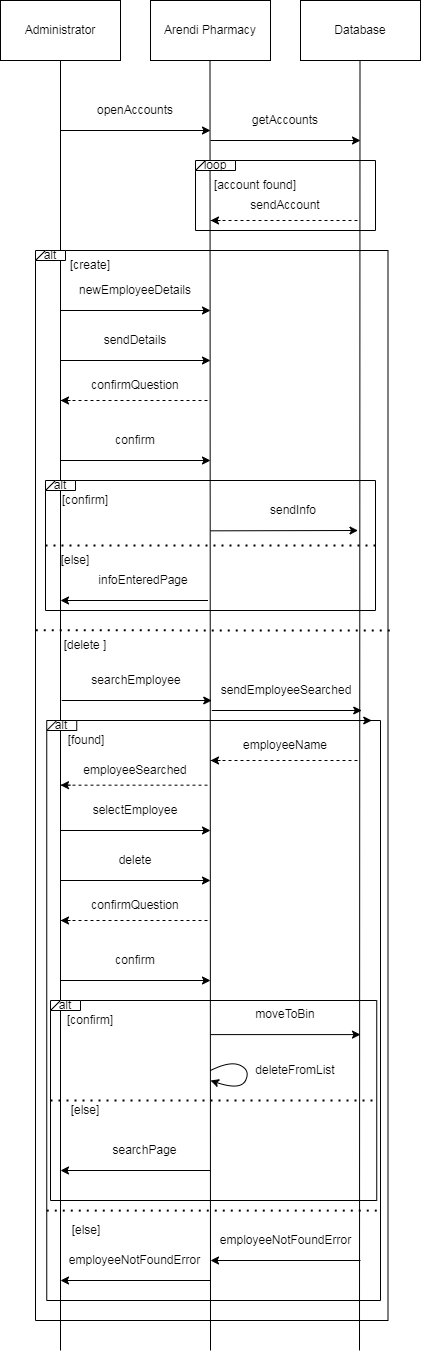

The diagram above was exported from draw.io. Its source (the exported page's mxGraphModel, read from the mxfile embedded in the PNG):
<mxGraphModel dx="1085" dy="603" grid="1" gridSize="10" guides="1" tooltips="1" connect="1" arrows="1" fold="1" page="1" pageScale="1" pageWidth="850" pageHeight="1100" math="0" shadow="0">
  <root>
    <mxCell id="0" />
    <mxCell id="1" parent="0" />
    <mxCell id="byEiV3nhzOt3-809bPpo-1" value="Administrator" style="rounded=0;whiteSpace=wrap;html=1;" vertex="1" parent="1">
      <mxGeometry x="10" y="30" width="120" height="60" as="geometry" />
    </mxCell>
    <mxCell id="byEiV3nhzOt3-809bPpo-2" value="Arendi Pharmacy" style="rounded=0;whiteSpace=wrap;html=1;" vertex="1" parent="1">
      <mxGeometry x="160" y="30" width="120" height="60" as="geometry" />
    </mxCell>
    <mxCell id="byEiV3nhzOt3-809bPpo-3" value="Database" style="rounded=0;whiteSpace=wrap;html=1;" vertex="1" parent="1">
      <mxGeometry x="310" y="30" width="120" height="60" as="geometry" />
    </mxCell>
    <mxCell id="byEiV3nhzOt3-809bPpo-4" value="" style="endArrow=none;html=1;rounded=0;entryX=0.5;entryY=1;entryDx=0;entryDy=0;" edge="1" parent="1" target="byEiV3nhzOt3-809bPpo-1">
      <mxGeometry width="50" height="50" relative="1" as="geometry">
        <mxPoint x="70" y="1380" as="sourcePoint" />
        <mxPoint x="450" y="230" as="targetPoint" />
      </mxGeometry>
    </mxCell>
    <mxCell id="byEiV3nhzOt3-809bPpo-5" value="" style="endArrow=none;html=1;rounded=0;entryX=0.5;entryY=1;entryDx=0;entryDy=0;" edge="1" parent="1">
      <mxGeometry width="50" height="50" relative="1" as="geometry">
        <mxPoint x="220" y="1380" as="sourcePoint" />
        <mxPoint x="219.5" y="90" as="targetPoint" />
      </mxGeometry>
    </mxCell>
    <mxCell id="byEiV3nhzOt3-809bPpo-6" value="" style="endArrow=none;html=1;rounded=0;entryX=0.5;entryY=1;entryDx=0;entryDy=0;" edge="1" parent="1">
      <mxGeometry width="50" height="50" relative="1" as="geometry">
        <mxPoint x="369" y="1380" as="sourcePoint" />
        <mxPoint x="369.5" y="90" as="targetPoint" />
      </mxGeometry>
    </mxCell>
    <mxCell id="byEiV3nhzOt3-809bPpo-7" value="" style="endArrow=classic;html=1;rounded=0;" edge="1" parent="1">
      <mxGeometry width="50" height="50" relative="1" as="geometry">
        <mxPoint x="70" y="160" as="sourcePoint" />
        <mxPoint x="220" y="160" as="targetPoint" />
      </mxGeometry>
    </mxCell>
    <mxCell id="byEiV3nhzOt3-809bPpo-9" value="openAccounts" style="text;html=1;strokeColor=none;fillColor=none;align=center;verticalAlign=middle;whiteSpace=wrap;rounded=0;" vertex="1" parent="1">
      <mxGeometry x="80" y="120" width="130" height="40" as="geometry" />
    </mxCell>
    <mxCell id="byEiV3nhzOt3-809bPpo-11" value="" style="endArrow=classic;html=1;rounded=0;" edge="1" parent="1">
      <mxGeometry width="50" height="50" relative="1" as="geometry">
        <mxPoint x="220" y="170" as="sourcePoint" />
        <mxPoint x="370" y="170" as="targetPoint" />
      </mxGeometry>
    </mxCell>
    <mxCell id="byEiV3nhzOt3-809bPpo-12" value="getAccounts" style="text;html=1;strokeColor=none;fillColor=none;align=center;verticalAlign=middle;whiteSpace=wrap;rounded=0;" vertex="1" parent="1">
      <mxGeometry x="230" y="130" width="130" height="40" as="geometry" />
    </mxCell>
    <mxCell id="byEiV3nhzOt3-809bPpo-13" value="" style="swimlane;startSize=0;" vertex="1" parent="1">
      <mxGeometry x="45" y="280" width="352.5" height="1070" as="geometry">
        <mxRectangle x="50" y="190" width="50" height="40" as="alternateBounds" />
      </mxGeometry>
    </mxCell>
    <mxCell id="byEiV3nhzOt3-809bPpo-16" value="alt" style="shape=card;whiteSpace=wrap;html=1;" vertex="1" parent="byEiV3nhzOt3-809bPpo-13">
      <mxGeometry width="30" height="10" as="geometry" />
    </mxCell>
    <mxCell id="byEiV3nhzOt3-809bPpo-28" value="[create]" style="text;html=1;strokeColor=none;fillColor=none;align=center;verticalAlign=middle;whiteSpace=wrap;rounded=0;" vertex="1" parent="byEiV3nhzOt3-809bPpo-13">
      <mxGeometry width="110" height="30" as="geometry" />
    </mxCell>
    <mxCell id="byEiV3nhzOt3-809bPpo-29" value="[delete ]" style="text;html=1;strokeColor=none;fillColor=none;align=center;verticalAlign=middle;whiteSpace=wrap;rounded=0;" vertex="1" parent="byEiV3nhzOt3-809bPpo-13">
      <mxGeometry x="-5" y="380" width="110" height="30" as="geometry" />
    </mxCell>
    <mxCell id="byEiV3nhzOt3-809bPpo-67" value="" style="endArrow=classic;html=1;rounded=0;" edge="1" parent="byEiV3nhzOt3-809bPpo-13">
      <mxGeometry width="50" height="50" relative="1" as="geometry">
        <mxPoint x="25" y="60" as="sourcePoint" />
        <mxPoint x="175" y="60" as="targetPoint" />
      </mxGeometry>
    </mxCell>
    <mxCell id="byEiV3nhzOt3-809bPpo-68" value="newEmployeeDetails" style="text;html=1;strokeColor=none;fillColor=none;align=center;verticalAlign=middle;whiteSpace=wrap;rounded=0;" vertex="1" parent="byEiV3nhzOt3-809bPpo-13">
      <mxGeometry x="35" y="20" width="130" height="40" as="geometry" />
    </mxCell>
    <mxCell id="byEiV3nhzOt3-809bPpo-69" value="" style="endArrow=classic;html=1;rounded=0;" edge="1" parent="byEiV3nhzOt3-809bPpo-13">
      <mxGeometry width="50" height="50" relative="1" as="geometry">
        <mxPoint x="25" y="110" as="sourcePoint" />
        <mxPoint x="175" y="110" as="targetPoint" />
      </mxGeometry>
    </mxCell>
    <mxCell id="byEiV3nhzOt3-809bPpo-70" value="sendDetails" style="text;html=1;strokeColor=none;fillColor=none;align=center;verticalAlign=middle;whiteSpace=wrap;rounded=0;" vertex="1" parent="byEiV3nhzOt3-809bPpo-13">
      <mxGeometry x="35" y="70" width="130" height="40" as="geometry" />
    </mxCell>
    <mxCell id="byEiV3nhzOt3-809bPpo-73" value="confirmQuestion" style="text;html=1;strokeColor=none;fillColor=none;align=center;verticalAlign=middle;whiteSpace=wrap;rounded=0;" vertex="1" parent="byEiV3nhzOt3-809bPpo-13">
      <mxGeometry x="70" y="120" width="60" height="30" as="geometry" />
    </mxCell>
    <mxCell id="byEiV3nhzOt3-809bPpo-74" value="" style="endArrow=none;dashed=1;html=1;rounded=0;" edge="1" parent="byEiV3nhzOt3-809bPpo-13">
      <mxGeometry width="50" height="50" relative="1" as="geometry">
        <mxPoint x="25" y="150" as="sourcePoint" />
        <mxPoint x="175" y="150" as="targetPoint" />
      </mxGeometry>
    </mxCell>
    <mxCell id="byEiV3nhzOt3-809bPpo-75" value="" style="endArrow=classic;html=1;rounded=0;" edge="1" parent="byEiV3nhzOt3-809bPpo-13">
      <mxGeometry width="50" height="50" relative="1" as="geometry">
        <mxPoint x="35" y="150" as="sourcePoint" />
        <mxPoint x="25" y="150" as="targetPoint" />
      </mxGeometry>
    </mxCell>
    <mxCell id="byEiV3nhzOt3-809bPpo-76" value="" style="endArrow=classic;html=1;rounded=0;" edge="1" parent="byEiV3nhzOt3-809bPpo-13">
      <mxGeometry width="50" height="50" relative="1" as="geometry">
        <mxPoint x="25" y="210" as="sourcePoint" />
        <mxPoint x="175" y="210" as="targetPoint" />
      </mxGeometry>
    </mxCell>
    <mxCell id="byEiV3nhzOt3-809bPpo-77" value="confirm" style="text;html=1;strokeColor=none;fillColor=none;align=center;verticalAlign=middle;whiteSpace=wrap;rounded=0;" vertex="1" parent="byEiV3nhzOt3-809bPpo-13">
      <mxGeometry x="35" y="170" width="130" height="40" as="geometry" />
    </mxCell>
    <mxCell id="byEiV3nhzOt3-809bPpo-78" value="" style="swimlane;startSize=0;" vertex="1" parent="byEiV3nhzOt3-809bPpo-13">
      <mxGeometry x="10" y="230" width="330" height="130" as="geometry">
        <mxRectangle x="50" y="190" width="50" height="40" as="alternateBounds" />
      </mxGeometry>
    </mxCell>
    <mxCell id="byEiV3nhzOt3-809bPpo-79" value="alt" style="shape=card;whiteSpace=wrap;html=1;" vertex="1" parent="byEiV3nhzOt3-809bPpo-78">
      <mxGeometry width="30" height="10" as="geometry" />
    </mxCell>
    <mxCell id="byEiV3nhzOt3-809bPpo-80" value="[confirm]" style="text;html=1;strokeColor=none;fillColor=none;align=center;verticalAlign=middle;whiteSpace=wrap;rounded=0;" vertex="1" parent="byEiV3nhzOt3-809bPpo-78">
      <mxGeometry x="-15" y="4.67" width="110" height="30" as="geometry" />
    </mxCell>
    <mxCell id="byEiV3nhzOt3-809bPpo-81" value="[else]" style="text;html=1;strokeColor=none;fillColor=none;align=center;verticalAlign=middle;whiteSpace=wrap;rounded=0;" vertex="1" parent="byEiV3nhzOt3-809bPpo-78">
      <mxGeometry x="-25" y="70" width="110" height="20" as="geometry" />
    </mxCell>
    <mxCell id="byEiV3nhzOt3-809bPpo-98" value="" style="endArrow=classic;html=1;rounded=0;entryX=1;entryY=1;entryDx=0;entryDy=0;" edge="1" parent="byEiV3nhzOt3-809bPpo-78" target="byEiV3nhzOt3-809bPpo-99">
      <mxGeometry width="50" height="50" relative="1" as="geometry">
        <mxPoint x="165" y="50.33" as="sourcePoint" />
        <mxPoint x="322.5" y="49.99999999999996" as="targetPoint" />
      </mxGeometry>
    </mxCell>
    <mxCell id="byEiV3nhzOt3-809bPpo-99" value="sendInfo" style="text;html=1;strokeColor=none;fillColor=none;align=center;verticalAlign=middle;whiteSpace=wrap;rounded=0;" vertex="1" parent="byEiV3nhzOt3-809bPpo-78">
      <mxGeometry x="182.5" y="9.99999999999996" width="130" height="40" as="geometry" />
    </mxCell>
    <mxCell id="byEiV3nhzOt3-809bPpo-100" value="" style="endArrow=classic;html=1;rounded=0;exitX=1;exitY=1;exitDx=0;exitDy=0;" edge="1" parent="byEiV3nhzOt3-809bPpo-78" source="byEiV3nhzOt3-809bPpo-101">
      <mxGeometry width="50" height="50" relative="1" as="geometry">
        <mxPoint x="173.5" y="120" as="sourcePoint" />
        <mxPoint x="15" y="120" as="targetPoint" />
      </mxGeometry>
    </mxCell>
    <mxCell id="byEiV3nhzOt3-809bPpo-101" value="infoEnteredPage" style="text;html=1;strokeColor=none;fillColor=none;align=center;verticalAlign=middle;whiteSpace=wrap;rounded=0;" vertex="1" parent="byEiV3nhzOt3-809bPpo-78">
      <mxGeometry x="32.5" y="80" width="130" height="40" as="geometry" />
    </mxCell>
    <mxCell id="byEiV3nhzOt3-809bPpo-91" value="" style="endArrow=none;dashed=1;html=1;dashPattern=1 3;strokeWidth=2;rounded=0;exitX=0;exitY=0.5;exitDx=0;exitDy=0;entryX=1;entryY=0.5;entryDx=0;entryDy=0;" edge="1" parent="byEiV3nhzOt3-809bPpo-13" source="byEiV3nhzOt3-809bPpo-78" target="byEiV3nhzOt3-809bPpo-78">
      <mxGeometry width="50" height="50" relative="1" as="geometry">
        <mxPoint x="202.5" y="340" as="sourcePoint" />
        <mxPoint x="252.5" y="290" as="targetPoint" />
      </mxGeometry>
    </mxCell>
    <mxCell id="byEiV3nhzOt3-809bPpo-17" value="" style="endArrow=none;dashed=1;html=1;dashPattern=1 3;strokeWidth=2;rounded=0;exitX=0.047;exitY=-0.007;exitDx=0;exitDy=0;exitPerimeter=0;" edge="1" parent="byEiV3nhzOt3-809bPpo-13" source="byEiV3nhzOt3-809bPpo-29">
      <mxGeometry width="50" height="50" relative="1" as="geometry">
        <mxPoint x="10" y="380" as="sourcePoint" />
        <mxPoint x="355" y="380" as="targetPoint" />
      </mxGeometry>
    </mxCell>
    <mxCell id="byEiV3nhzOt3-809bPpo-106" value="" style="endArrow=classic;html=1;rounded=0;" edge="1" parent="byEiV3nhzOt3-809bPpo-13">
      <mxGeometry width="50" height="50" relative="1" as="geometry">
        <mxPoint x="26.25" y="450" as="sourcePoint" />
        <mxPoint x="176.2500000000001" y="450" as="targetPoint" />
      </mxGeometry>
    </mxCell>
    <mxCell id="byEiV3nhzOt3-809bPpo-107" value="searchEmployee" style="text;html=1;strokeColor=none;fillColor=none;align=center;verticalAlign=middle;whiteSpace=wrap;rounded=0;" vertex="1" parent="byEiV3nhzOt3-809bPpo-13">
      <mxGeometry x="36.25" y="410" width="130" height="40" as="geometry" />
    </mxCell>
    <mxCell id="byEiV3nhzOt3-809bPpo-108" value="" style="endArrow=classic;html=1;rounded=0;" edge="1" parent="byEiV3nhzOt3-809bPpo-13">
      <mxGeometry width="50" height="50" relative="1" as="geometry">
        <mxPoint x="176.2500000000001" y="460" as="sourcePoint" />
        <mxPoint x="326.2500000000001" y="460" as="targetPoint" />
      </mxGeometry>
    </mxCell>
    <mxCell id="byEiV3nhzOt3-809bPpo-109" value="sendEmployeeSearched" style="text;html=1;strokeColor=none;fillColor=none;align=center;verticalAlign=middle;whiteSpace=wrap;rounded=0;" vertex="1" parent="byEiV3nhzOt3-809bPpo-13">
      <mxGeometry x="186.25" y="420" width="130" height="40" as="geometry" />
    </mxCell>
    <mxCell id="byEiV3nhzOt3-809bPpo-110" value="" style="swimlane;startSize=0;" vertex="1" parent="byEiV3nhzOt3-809bPpo-13">
      <mxGeometry x="11.25" y="470" width="333.75" height="580" as="geometry">
        <mxRectangle x="50" y="190" width="50" height="40" as="alternateBounds" />
      </mxGeometry>
    </mxCell>
    <mxCell id="byEiV3nhzOt3-809bPpo-111" value="alt" style="shape=card;whiteSpace=wrap;html=1;" vertex="1" parent="byEiV3nhzOt3-809bPpo-110">
      <mxGeometry width="30" height="10" as="geometry" />
    </mxCell>
    <mxCell id="byEiV3nhzOt3-809bPpo-112" value="[found]" style="text;html=1;strokeColor=none;fillColor=none;align=center;verticalAlign=middle;whiteSpace=wrap;rounded=0;" vertex="1" parent="byEiV3nhzOt3-809bPpo-110">
      <mxGeometry x="-15" y="4.67" width="110" height="30" as="geometry" />
    </mxCell>
    <mxCell id="byEiV3nhzOt3-809bPpo-113" value="[else]" style="text;html=1;strokeColor=none;fillColor=none;align=center;verticalAlign=middle;whiteSpace=wrap;rounded=0;" vertex="1" parent="byEiV3nhzOt3-809bPpo-110">
      <mxGeometry x="-15" y="500" width="110" height="20" as="geometry" />
    </mxCell>
    <mxCell id="byEiV3nhzOt3-809bPpo-119" value="employeeName" style="text;html=1;strokeColor=none;fillColor=none;align=center;verticalAlign=middle;whiteSpace=wrap;rounded=0;" vertex="1" parent="byEiV3nhzOt3-809bPpo-110">
      <mxGeometry x="208.75" y="10.000000000000036" width="60" height="30" as="geometry" />
    </mxCell>
    <mxCell id="byEiV3nhzOt3-809bPpo-120" value="" style="endArrow=none;dashed=1;html=1;rounded=0;" edge="1" parent="byEiV3nhzOt3-809bPpo-110">
      <mxGeometry width="50" height="50" relative="1" as="geometry">
        <mxPoint x="163.75" y="40.000000000000036" as="sourcePoint" />
        <mxPoint x="313.7500000000001" y="40.000000000000036" as="targetPoint" />
      </mxGeometry>
    </mxCell>
    <mxCell id="byEiV3nhzOt3-809bPpo-121" value="" style="endArrow=classic;html=1;rounded=0;" edge="1" parent="byEiV3nhzOt3-809bPpo-110">
      <mxGeometry width="50" height="50" relative="1" as="geometry">
        <mxPoint x="173.75" y="40.000000000000036" as="sourcePoint" />
        <mxPoint x="163.75" y="40.000000000000036" as="targetPoint" />
      </mxGeometry>
    </mxCell>
    <mxCell id="byEiV3nhzOt3-809bPpo-122" value="employeeSearched" style="text;html=1;strokeColor=none;fillColor=none;align=center;verticalAlign=middle;whiteSpace=wrap;rounded=0;" vertex="1" parent="byEiV3nhzOt3-809bPpo-110">
      <mxGeometry x="58.75" y="34.66999999999996" width="60" height="30" as="geometry" />
    </mxCell>
    <mxCell id="byEiV3nhzOt3-809bPpo-123" value="" style="endArrow=none;dashed=1;html=1;rounded=0;" edge="1" parent="byEiV3nhzOt3-809bPpo-110">
      <mxGeometry width="50" height="50" relative="1" as="geometry">
        <mxPoint x="13.75" y="64.66999999999996" as="sourcePoint" />
        <mxPoint x="163.7500000000001" y="64.66999999999996" as="targetPoint" />
      </mxGeometry>
    </mxCell>
    <mxCell id="byEiV3nhzOt3-809bPpo-124" value="" style="endArrow=classic;html=1;rounded=0;" edge="1" parent="byEiV3nhzOt3-809bPpo-110">
      <mxGeometry width="50" height="50" relative="1" as="geometry">
        <mxPoint x="23.75" y="64.66999999999996" as="sourcePoint" />
        <mxPoint x="13.75" y="64.66999999999996" as="targetPoint" />
      </mxGeometry>
    </mxCell>
    <mxCell id="byEiV3nhzOt3-809bPpo-127" value="" style="endArrow=classic;html=1;rounded=0;" edge="1" parent="byEiV3nhzOt3-809bPpo-110">
      <mxGeometry width="50" height="50" relative="1" as="geometry">
        <mxPoint x="13.75" y="110" as="sourcePoint" />
        <mxPoint x="163.75" y="110" as="targetPoint" />
      </mxGeometry>
    </mxCell>
    <mxCell id="byEiV3nhzOt3-809bPpo-128" value="selectEmployee" style="text;html=1;strokeColor=none;fillColor=none;align=center;verticalAlign=middle;whiteSpace=wrap;rounded=0;" vertex="1" parent="byEiV3nhzOt3-809bPpo-110">
      <mxGeometry x="23.75" y="70" width="130" height="40" as="geometry" />
    </mxCell>
    <mxCell id="byEiV3nhzOt3-809bPpo-129" value="" style="endArrow=classic;html=1;rounded=0;" edge="1" parent="byEiV3nhzOt3-809bPpo-110">
      <mxGeometry width="50" height="50" relative="1" as="geometry">
        <mxPoint x="13.75" y="160" as="sourcePoint" />
        <mxPoint x="163.75" y="160" as="targetPoint" />
      </mxGeometry>
    </mxCell>
    <mxCell id="byEiV3nhzOt3-809bPpo-130" value="delete" style="text;html=1;strokeColor=none;fillColor=none;align=center;verticalAlign=middle;whiteSpace=wrap;rounded=0;" vertex="1" parent="byEiV3nhzOt3-809bPpo-110">
      <mxGeometry x="23.75" y="120" width="130" height="40" as="geometry" />
    </mxCell>
    <mxCell id="byEiV3nhzOt3-809bPpo-131" value="confirmQuestion" style="text;html=1;strokeColor=none;fillColor=none;align=center;verticalAlign=middle;whiteSpace=wrap;rounded=0;" vertex="1" parent="byEiV3nhzOt3-809bPpo-110">
      <mxGeometry x="58.75" y="170" width="60" height="30" as="geometry" />
    </mxCell>
    <mxCell id="byEiV3nhzOt3-809bPpo-132" value="" style="endArrow=none;dashed=1;html=1;rounded=0;" edge="1" parent="byEiV3nhzOt3-809bPpo-110">
      <mxGeometry width="50" height="50" relative="1" as="geometry">
        <mxPoint x="13.75" y="200" as="sourcePoint" />
        <mxPoint x="163.75" y="200" as="targetPoint" />
      </mxGeometry>
    </mxCell>
    <mxCell id="byEiV3nhzOt3-809bPpo-133" value="" style="endArrow=classic;html=1;rounded=0;" edge="1" parent="byEiV3nhzOt3-809bPpo-110">
      <mxGeometry width="50" height="50" relative="1" as="geometry">
        <mxPoint x="23.75" y="200" as="sourcePoint" />
        <mxPoint x="13.75" y="200" as="targetPoint" />
      </mxGeometry>
    </mxCell>
    <mxCell id="byEiV3nhzOt3-809bPpo-134" value="" style="endArrow=classic;html=1;rounded=0;" edge="1" parent="byEiV3nhzOt3-809bPpo-110">
      <mxGeometry width="50" height="50" relative="1" as="geometry">
        <mxPoint x="13.75" y="260" as="sourcePoint" />
        <mxPoint x="163.75" y="260" as="targetPoint" />
      </mxGeometry>
    </mxCell>
    <mxCell id="byEiV3nhzOt3-809bPpo-135" value="confirm" style="text;html=1;strokeColor=none;fillColor=none;align=center;verticalAlign=middle;whiteSpace=wrap;rounded=0;" vertex="1" parent="byEiV3nhzOt3-809bPpo-110">
      <mxGeometry x="23.75" y="220" width="130" height="40" as="geometry" />
    </mxCell>
    <mxCell id="byEiV3nhzOt3-809bPpo-196" value="" style="swimlane;startSize=0;" vertex="1" parent="byEiV3nhzOt3-809bPpo-110">
      <mxGeometry x="3.75" y="280" width="326.25" height="200" as="geometry">
        <mxRectangle x="50" y="190" width="50" height="40" as="alternateBounds" />
      </mxGeometry>
    </mxCell>
    <mxCell id="byEiV3nhzOt3-809bPpo-197" value="alt" style="shape=card;whiteSpace=wrap;html=1;" vertex="1" parent="byEiV3nhzOt3-809bPpo-196">
      <mxGeometry width="30" height="10" as="geometry" />
    </mxCell>
    <mxCell id="byEiV3nhzOt3-809bPpo-198" value="[confirm]" style="text;html=1;strokeColor=none;fillColor=none;align=center;verticalAlign=middle;whiteSpace=wrap;rounded=0;" vertex="1" parent="byEiV3nhzOt3-809bPpo-196">
      <mxGeometry x="-15" y="4.67" width="110" height="30" as="geometry" />
    </mxCell>
    <mxCell id="byEiV3nhzOt3-809bPpo-199" value="[else]" style="text;html=1;strokeColor=none;fillColor=none;align=center;verticalAlign=middle;whiteSpace=wrap;rounded=0;" vertex="1" parent="byEiV3nhzOt3-809bPpo-196">
      <mxGeometry x="-20" y="100" width="110" height="20" as="geometry" />
    </mxCell>
    <mxCell id="byEiV3nhzOt3-809bPpo-203" value="" style="endArrow=classic;html=1;rounded=0;" edge="1" parent="byEiV3nhzOt3-809bPpo-196">
      <mxGeometry width="50" height="50" relative="1" as="geometry">
        <mxPoint x="160.0000000000001" y="34.09999999999991" as="sourcePoint" />
        <mxPoint x="310.0000000000001" y="34.09999999999991" as="targetPoint" />
      </mxGeometry>
    </mxCell>
    <mxCell id="byEiV3nhzOt3-809bPpo-204" value="moveToBin" style="text;html=1;strokeColor=none;fillColor=none;align=center;verticalAlign=middle;whiteSpace=wrap;rounded=0;" vertex="1" parent="byEiV3nhzOt3-809bPpo-196">
      <mxGeometry x="170" y="-5.900000000000091" width="130" height="40" as="geometry" />
    </mxCell>
    <mxCell id="byEiV3nhzOt3-809bPpo-209" value="" style="curved=1;endArrow=classic;html=1;rounded=0;" edge="1" parent="byEiV3nhzOt3-809bPpo-196">
      <mxGeometry width="50" height="50" relative="1" as="geometry">
        <mxPoint x="160" y="70" as="sourcePoint" />
        <mxPoint x="160" y="80" as="targetPoint" />
        <Array as="points">
          <mxPoint x="180" y="60" />
          <mxPoint x="200" y="70" />
          <mxPoint x="190" y="90" />
        </Array>
      </mxGeometry>
    </mxCell>
    <mxCell id="byEiV3nhzOt3-809bPpo-210" value="deleteFromList" style="text;html=1;strokeColor=none;fillColor=none;align=center;verticalAlign=middle;whiteSpace=wrap;rounded=0;" vertex="1" parent="byEiV3nhzOt3-809bPpo-196">
      <mxGeometry x="180" y="50" width="130" height="40" as="geometry" />
    </mxCell>
    <mxCell id="byEiV3nhzOt3-809bPpo-213" value="" style="endArrow=classic;html=1;rounded=0;exitX=1;exitY=1;exitDx=0;exitDy=0;" edge="1" parent="byEiV3nhzOt3-809bPpo-196" source="byEiV3nhzOt3-809bPpo-214">
      <mxGeometry width="50" height="50" relative="1" as="geometry">
        <mxPoint x="113.5" y="-340" as="sourcePoint" />
        <mxPoint x="10" y="170" as="targetPoint" />
      </mxGeometry>
    </mxCell>
    <mxCell id="byEiV3nhzOt3-809bPpo-214" value="searchPage" style="text;html=1;strokeColor=none;fillColor=none;align=center;verticalAlign=middle;whiteSpace=wrap;rounded=0;" vertex="1" parent="byEiV3nhzOt3-809bPpo-196">
      <mxGeometry x="27.5" y="130" width="132.5" height="40" as="geometry" />
    </mxCell>
    <mxCell id="byEiV3nhzOt3-809bPpo-200" value="" style="endArrow=none;dashed=1;html=1;dashPattern=1 3;strokeWidth=2;rounded=0;exitX=0;exitY=0.5;exitDx=0;exitDy=0;entryX=1;entryY=0.5;entryDx=0;entryDy=0;" edge="1" parent="byEiV3nhzOt3-809bPpo-110" source="byEiV3nhzOt3-809bPpo-196" target="byEiV3nhzOt3-809bPpo-196">
      <mxGeometry width="50" height="50" relative="1" as="geometry">
        <mxPoint x="151.25" y="110" as="sourcePoint" />
        <mxPoint x="201.25" y="60" as="targetPoint" />
      </mxGeometry>
    </mxCell>
    <mxCell id="byEiV3nhzOt3-809bPpo-216" value="" style="endArrow=classic;html=1;rounded=0;" edge="1" parent="byEiV3nhzOt3-809bPpo-110">
      <mxGeometry width="50" height="50" relative="1" as="geometry">
        <mxPoint x="313.75" y="540" as="sourcePoint" />
        <mxPoint x="163.75" y="540" as="targetPoint" />
      </mxGeometry>
    </mxCell>
    <mxCell id="byEiV3nhzOt3-809bPpo-217" value="employeeNotFoundError" style="text;html=1;strokeColor=none;fillColor=none;align=center;verticalAlign=middle;whiteSpace=wrap;rounded=0;" vertex="1" parent="byEiV3nhzOt3-809bPpo-110">
      <mxGeometry x="172.5" y="500" width="132.5" height="40" as="geometry" />
    </mxCell>
    <mxCell id="byEiV3nhzOt3-809bPpo-219" value="" style="endArrow=classic;html=1;rounded=0;" edge="1" parent="byEiV3nhzOt3-809bPpo-110">
      <mxGeometry width="50" height="50" relative="1" as="geometry">
        <mxPoint x="163.75" y="560" as="sourcePoint" />
        <mxPoint x="13.75" y="560" as="targetPoint" />
      </mxGeometry>
    </mxCell>
    <mxCell id="byEiV3nhzOt3-809bPpo-220" value="employeeNotFoundError" style="text;html=1;strokeColor=none;fillColor=none;align=center;verticalAlign=middle;whiteSpace=wrap;rounded=0;" vertex="1" parent="byEiV3nhzOt3-809bPpo-110">
      <mxGeometry x="21.25" y="520" width="132.5" height="40" as="geometry" />
    </mxCell>
    <mxCell id="byEiV3nhzOt3-809bPpo-118" value="" style="endArrow=none;dashed=1;html=1;dashPattern=1 3;strokeWidth=2;rounded=0;entryX=1;entryY=0.845;entryDx=0;entryDy=0;entryPerimeter=0;exitX=0;exitY=0.845;exitDx=0;exitDy=0;exitPerimeter=0;" edge="1" parent="byEiV3nhzOt3-809bPpo-13" source="byEiV3nhzOt3-809bPpo-110" target="byEiV3nhzOt3-809bPpo-110">
      <mxGeometry width="50" height="50" relative="1" as="geometry">
        <mxPoint x="15" y="960" as="sourcePoint" />
        <mxPoint x="345" y="760" as="targetPoint" />
      </mxGeometry>
    </mxCell>
    <mxCell id="byEiV3nhzOt3-809bPpo-46" value="" style="swimlane;startSize=0;" vertex="1" parent="1">
      <mxGeometry x="205" y="190" width="180" height="70" as="geometry">
        <mxRectangle x="50" y="190" width="50" height="40" as="alternateBounds" />
      </mxGeometry>
    </mxCell>
    <mxCell id="byEiV3nhzOt3-809bPpo-47" value="loop" style="shape=card;whiteSpace=wrap;html=1;" vertex="1" parent="byEiV3nhzOt3-809bPpo-46">
      <mxGeometry width="40" height="10" as="geometry" />
    </mxCell>
    <mxCell id="byEiV3nhzOt3-809bPpo-56" value="[account found]" style="text;html=1;strokeColor=none;fillColor=none;align=center;verticalAlign=middle;whiteSpace=wrap;rounded=0;" vertex="1" parent="byEiV3nhzOt3-809bPpo-46">
      <mxGeometry x="5" y="10" width="110" height="30" as="geometry" />
    </mxCell>
    <mxCell id="byEiV3nhzOt3-809bPpo-64" value="sendAccount" style="text;html=1;strokeColor=none;fillColor=none;align=center;verticalAlign=middle;whiteSpace=wrap;rounded=0;" vertex="1" parent="byEiV3nhzOt3-809bPpo-46">
      <mxGeometry x="60" y="30" width="60" height="30" as="geometry" />
    </mxCell>
    <mxCell id="byEiV3nhzOt3-809bPpo-65" value="" style="endArrow=none;dashed=1;html=1;rounded=0;" edge="1" parent="byEiV3nhzOt3-809bPpo-46">
      <mxGeometry width="50" height="50" relative="1" as="geometry">
        <mxPoint x="15" y="60" as="sourcePoint" />
        <mxPoint x="165" y="60" as="targetPoint" />
      </mxGeometry>
    </mxCell>
    <mxCell id="byEiV3nhzOt3-809bPpo-66" value="" style="endArrow=classic;html=1;rounded=0;" edge="1" parent="byEiV3nhzOt3-809bPpo-46">
      <mxGeometry width="50" height="50" relative="1" as="geometry">
        <mxPoint x="25" y="60" as="sourcePoint" />
        <mxPoint x="15" y="60" as="targetPoint" />
      </mxGeometry>
    </mxCell>
    <mxCell id="byEiV3nhzOt3-809bPpo-201" value="" style="endArrow=classic;html=1;rounded=0;" edge="1" parent="1">
      <mxGeometry width="50" height="50" relative="1" as="geometry">
        <mxPoint x="231.2500000000001" y="750" as="sourcePoint" />
        <mxPoint x="381.2500000000001" y="750" as="targetPoint" />
      </mxGeometry>
    </mxCell>
  </root>
</mxGraphModel>